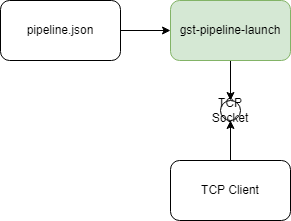

The diagram above was exported from draw.io. Its source (the exported page's mxGraphModel, read from the mxfile embedded in the PNG):
<mxGraphModel dx="269" dy="244" grid="1" gridSize="10" guides="1" tooltips="1" connect="1" arrows="1" fold="1" page="1" pageScale="1" pageWidth="827" pageHeight="1169" math="0" shadow="0">
  <root>
    <mxCell id="0" />
    <mxCell id="1" parent="0" />
    <mxCell id="14" style="edgeStyle=orthogonalEdgeStyle;rounded=0;orthogonalLoop=1;jettySize=auto;html=1;exitX=0.5;exitY=1;exitDx=0;exitDy=0;entryX=0.5;entryY=0;entryDx=0;entryDy=0;" edge="1" parent="1" source="2" target="10">
      <mxGeometry relative="1" as="geometry" />
    </mxCell>
    <mxCell id="2" value="gst-pipeline-launch" style="rounded=1;whiteSpace=wrap;html=1;fillColor=#d5e8d4;strokeColor=#82b366;" parent="1" vertex="1">
      <mxGeometry x="330" y="310" width="120" height="60" as="geometry" />
    </mxCell>
    <mxCell id="15" style="edgeStyle=orthogonalEdgeStyle;rounded=0;orthogonalLoop=1;jettySize=auto;html=1;exitX=1;exitY=0.5;exitDx=0;exitDy=0;entryX=0;entryY=0.5;entryDx=0;entryDy=0;" edge="1" parent="1" source="3" target="2">
      <mxGeometry relative="1" as="geometry" />
    </mxCell>
    <mxCell id="3" value="pipeline.json" style="rounded=1;whiteSpace=wrap;html=1;" parent="1" vertex="1">
      <mxGeometry x="160" y="310" width="120" height="60" as="geometry" />
    </mxCell>
    <mxCell id="12" style="edgeStyle=orthogonalEdgeStyle;rounded=0;orthogonalLoop=1;jettySize=auto;html=1;exitX=0.5;exitY=0;exitDx=0;exitDy=0;entryX=0.5;entryY=1;entryDx=0;entryDy=0;" edge="1" parent="1" source="5" target="10">
      <mxGeometry relative="1" as="geometry" />
    </mxCell>
    <mxCell id="5" value="TCP Client" style="rounded=1;whiteSpace=wrap;html=1;" parent="1" vertex="1">
      <mxGeometry x="330" y="470" width="120" height="60" as="geometry" />
    </mxCell>
    <mxCell id="10" value="TCP&lt;br&gt;Socket" style="ellipse;whiteSpace=wrap;html=1;" vertex="1" parent="1">
      <mxGeometry x="380" y="410" width="20" height="20" as="geometry" />
    </mxCell>
  </root>
</mxGraphModel>